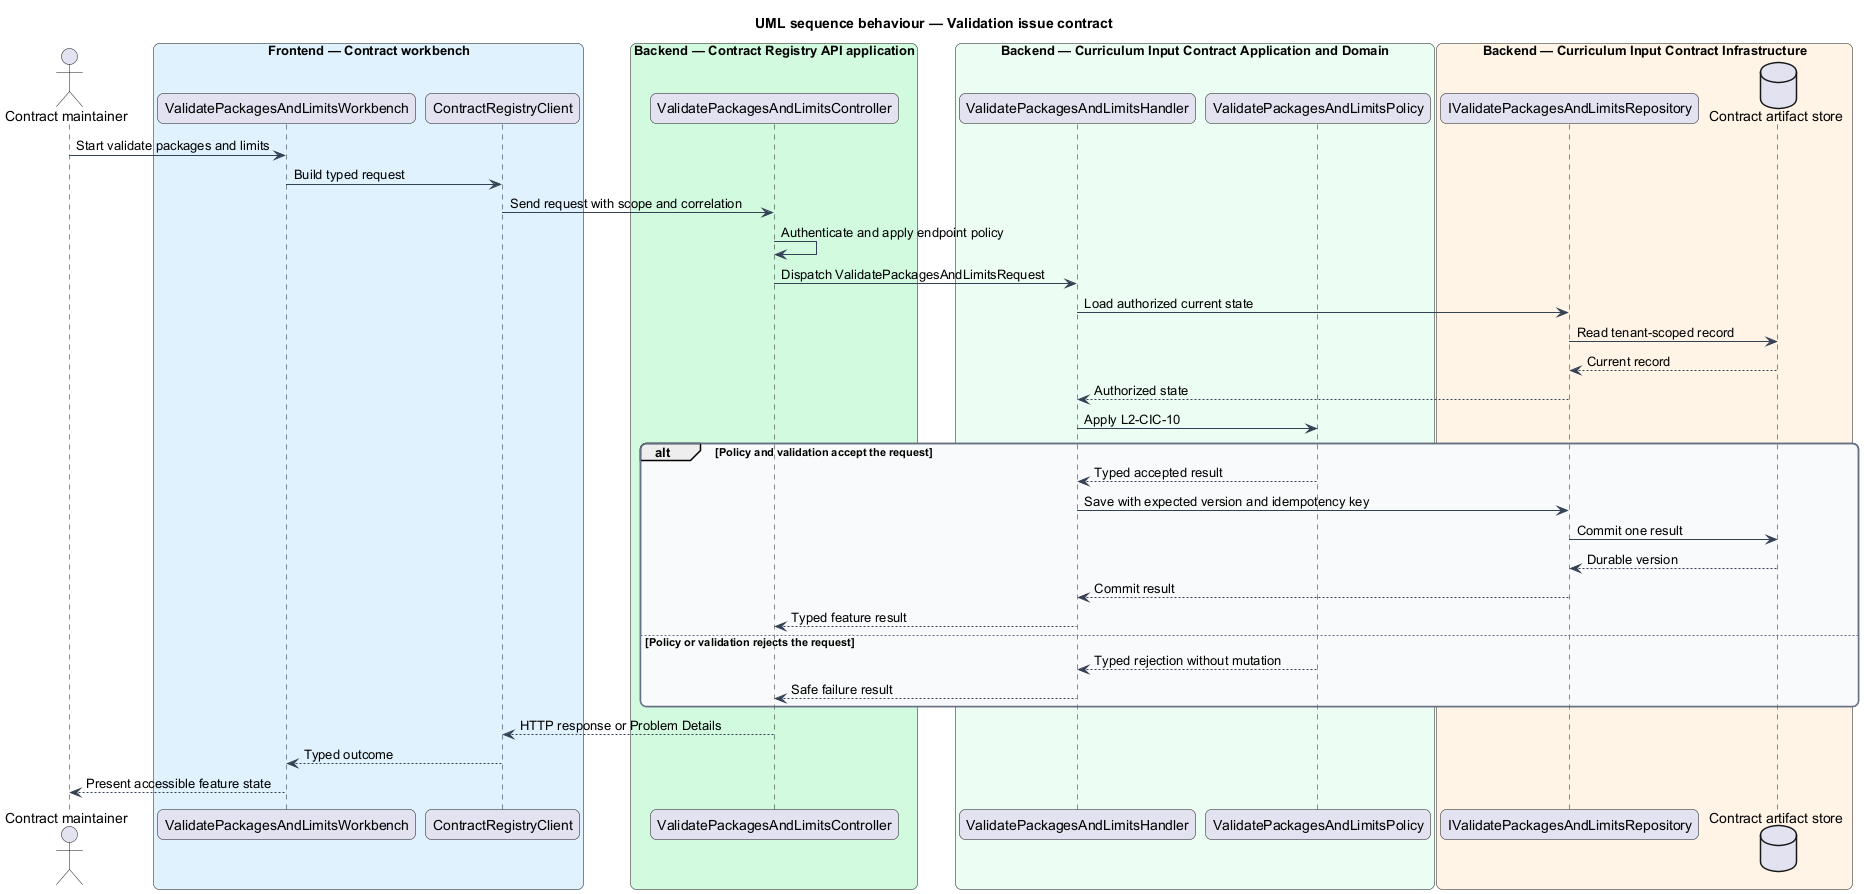

The diagram above was rendered by PlantUML. Its source (embedded in the PNG):
@startuml
title UML sequence behaviour — Validation issue contract
skinparam backgroundColor #FFFFFF
skinparam shadowing false
skinparam roundcorner 12
skinparam defaultFontName Arial
skinparam ArrowColor #344054
skinparam rectangle {
  BorderColor #344054
  FontColor #101828
}
skinparam package {
  BorderColor #667085
  FontColor #101828
  BackgroundColor #F9FAFB
}
actor "Contract maintainer" as actor
box "Frontend — Contract workbench" #E0F2FE
  participant "ValidatePackagesAndLimitsWorkbench" as entry
  participant "ContractRegistryClient" as client
end box
box "Backend — Contract Registry API application" #D1FADF
  participant "ValidatePackagesAndLimitsController" as controller
end box
box "Backend — Curriculum Input Contract Application and Domain" #ECFDF3
  participant "ValidatePackagesAndLimitsHandler" as handler
  participant "ValidatePackagesAndLimitsPolicy" as policy
end box
box "Backend — Curriculum Input Contract Infrastructure" #FFF4E5
  participant "IValidatePackagesAndLimitsRepository" as repository
  database "Contract artifact store" as store
end box
actor -> entry : Start validate packages and limits
entry -> client : Build typed request
client -> controller : Send request with scope and correlation
controller -> controller : Authenticate and apply endpoint policy
controller -> handler : Dispatch ValidatePackagesAndLimitsRequest
handler -> repository : Load authorized current state
repository -> store : Read tenant-scoped record
store --> repository : Current record
repository --> handler : Authorized state
handler -> policy : Apply L2-CIC-10
alt Policy and validation accept the request
  policy --> handler : Typed accepted result
  handler -> repository : Save with expected version and idempotency key
  repository -> store : Commit one result
  store --> repository : Durable version
  repository --> handler : Commit result
  handler --> controller : Typed feature result
else Policy or validation rejects the request
  policy --> handler : Typed rejection without mutation
  handler --> controller : Safe failure result
end
controller --> client : HTTP response or Problem Details
client --> entry : Typed outcome
entry --> actor : Present accessible feature state
@enduml